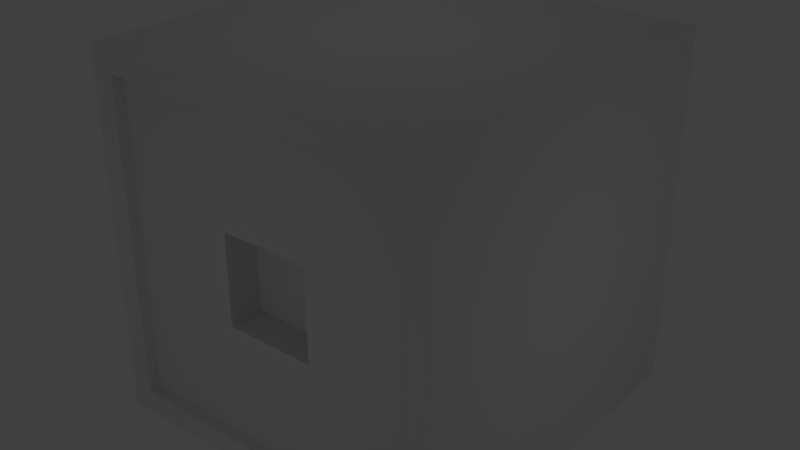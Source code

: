 # Source: laser.blend  (saved by Blender 2.74.0; exported with 4.5.12 LTS)
import bpy
from mathutils import Matrix  # noqa: F401  (used for matrix-valued properties, if any)

bpy.ops.wm.read_factory_settings(use_empty=True)
scene = bpy.context.scene
scene.name = 'Scene'

# ---- collections
col_collection_1 = bpy.data.collections.new('Collection 1'); scene.collection.children.link(col_collection_1)

# ---- materials (node trees are filled in below, after node groups)
mat_palette = bpy.data.materials.new('palette')
mat_palette.alpha_threshold = 0.0
mat_palette.use_transparent_shadow = False
mat_palette.roughness = 0.5

# ---- material node trees

# ---- world
world_world = bpy.data.worlds.new('World'); scene.world = world_world
world_world.color = (0.05088, 0.05088, 0.05088)
world_world.use_sun_shadow = False
world_world.sun_shadow_jitter_overblur = 0.0
world_world.cycles.sampling_method = 'MANUAL'
world_world.cycles.sample_map_resolution = 256

# ---- lights
light_lamp = bpy.data.lights.new('Lamp', 'POINT')
light_lamp.transmission_factor = 0.0
light_lamp.cutoff_distance = 30.0
light_lamp.energy = 346.0
light_lamp.shadow_buffer_clip_start = 1.001
light_lamp.shadow_soft_size = 0.1
light_lamp.shadow_maximum_resolution = 0.006
light_lamp.use_absolute_resolution = True
light_lamp.cycles.use_multiple_importance_sampling = False
light_lamp_001 = bpy.data.lights.new('Lamp.001', 'POINT')
light_lamp_001.transmission_factor = 0.0
light_lamp_001.cutoff_distance = 30.0
light_lamp_001.energy = 346.0
light_lamp_001.shadow_buffer_clip_start = 1.001
light_lamp_001.shadow_soft_size = 0.1
light_lamp_001.shadow_maximum_resolution = 0.006
light_lamp_001.use_absolute_resolution = True
light_lamp_001.cycles.use_multiple_importance_sampling = False
light_lamp_002 = bpy.data.lights.new('Lamp.002', 'POINT')
light_lamp_002.transmission_factor = 0.0
light_lamp_002.cutoff_distance = 30.0
light_lamp_002.energy = 346.0
light_lamp_002.shadow_buffer_clip_start = 1.001
light_lamp_002.shadow_soft_size = 0.1
light_lamp_002.shadow_maximum_resolution = 0.006
light_lamp_002.use_absolute_resolution = True
light_lamp_002.cycles.use_multiple_importance_sampling = False
light_lamp_003 = bpy.data.lights.new('Lamp.003', 'POINT')
light_lamp_003.transmission_factor = 0.0
light_lamp_003.cutoff_distance = 30.0
light_lamp_003.energy = 346.0
light_lamp_003.shadow_buffer_clip_start = 1.001
light_lamp_003.shadow_soft_size = 0.1
light_lamp_003.shadow_maximum_resolution = 0.006
light_lamp_003.use_absolute_resolution = True
light_lamp_003.cycles.use_multiple_importance_sampling = False
light_lamp_004 = bpy.data.lights.new('Lamp.004', 'POINT')
light_lamp_004.transmission_factor = 0.0
light_lamp_004.cutoff_distance = 30.0
light_lamp_004.energy = 346.0
light_lamp_004.shadow_buffer_clip_start = 1.001
light_lamp_004.shadow_soft_size = 0.1
light_lamp_004.shadow_maximum_resolution = 0.006
light_lamp_004.use_absolute_resolution = True
light_lamp_004.cycles.use_multiple_importance_sampling = False
light_lamp_005 = bpy.data.lights.new('Lamp.005', 'POINT')
light_lamp_005.transmission_factor = 0.0
light_lamp_005.cutoff_distance = 30.0
light_lamp_005.energy = 346.0
light_lamp_005.shadow_buffer_clip_start = 1.001
light_lamp_005.shadow_soft_size = 0.1
light_lamp_005.shadow_maximum_resolution = 0.006
light_lamp_005.use_absolute_resolution = True
light_lamp_005.cycles.use_multiple_importance_sampling = False

# ---- meshes
me_cube_001 = bpy.data.meshes.new('Cube.001')
me_cube_001.from_pydata([(-1.0, -1.0, -1.0), (-1.0, -1.0, 1.0), (-1.0, 1.0, -1.0), (-1.0, 1.0, 1.0), (1.0, -1.0, -1.0), (1.0, -1.0, 1.0), (1.0, 1.0, -1.0), (1.0, 1.0, 1.0), (-1.0, -1.0, -0.8), (-1.0, -1.0, 0.8), (0.8, -1.0, 0.8), (0.8, -1.0, -0.8), (-0.8, -1.0, 0.8), (-0.8, -1.0, -0.8), (0.8, 0.0, 0.8), (-0.8, 0.0, -0.8), (-0.8, 0.0, 0.8), (0.8, 0.0, -0.8), (1.0, 1.0, 0.8), (1.0, 1.0, -0.8), (-0.8, 1.0, 0.8), (-0.8, 1.0, -0.8), (0.8, 1.0, 0.8), (0.8, 1.0, -0.8)], [], [(1, 3, 2, 0, 8, 9), (7, 5, 4, 6, 19, 18), (0, 2, 6, 4), (5, 7, 3, 1), (12, 9, 8, 13), (5, 1, 9, 12, 10, 11, 13, 8, 0, 4), (3, 7, 18, 22, 20, 21, 23, 19, 6, 2), (13, 15, 21, 20, 16, 12), (18, 19, 23, 22), (12, 16, 20, 22, 14, 10), (11, 10, 14, 22, 23, 17), (13, 11, 17, 23, 21, 15), (15, 16, 14, 17)])
_uv = me_cube_001.uv_layers.new(name='UVMap')
_uv.uv.foreach_set('vector', [0.6251, 0.625, 0.6251, 1.192e-07, 0.75, 1.192e-07, 0.75, 0.625, 0.7375, 0.625, 0.6376, 0.625, 0.7502, 0.625, 0.625, 0.625, 0.625, 2.384e-07, 0.7502, 1.192e-07, 0.7502, 0.0625, 0.7502, 0.5625, 0.7502, 0.0, 0.7502, 0.625, 0.625, 0.625, 0.625, 0.0, 0.625, 2.384e-07, 0.7502, 1.453e-07, 0.7502, 0.625, 0.625, 0.625, 0.5626, 0.0625, 0.6251, 0.0625, 0.6251, 0.5625, 0.5626, 0.5625, -1.192e-07, 2.533e-07, 0.6251, 1.788e-07, 0.6251, 0.0625, 0.5626, 0.0625, 0.06251, 0.0625, 0.06251, 0.5625, 0.5626, 0.5625, 0.6251, 0.5625, 0.6251, 0.625, 0.0, 0.625, 7.452e-08, 0.625, 0.0, 1.304e-07, 0.06251, 1.304e-07, 0.06251, 0.0625, 0.06251, 0.5625, 0.5626, 0.5625, 0.5626, 0.0625, 0.5626, 0.0, 0.6251, 0.0, 0.6251, 0.625, 0.8749, 0.06251, 0.8749, 0.3125, 0.8749, 0.5625, 0.75, 0.5625, 0.75, 0.3125, 0.75, 0.06251, 0.06251, 1.304e-07, 0.5626, 0.0, 0.5626, 0.0625, 0.06251, 0.0625, 0.75, 0.5625, 0.75, 0.3125, 0.75, 0.06251, 0.8749, 0.06251, 0.8749, 0.3125, 0.8749, 0.5625, 0.8749, 0.5625, 0.75, 0.5625, 0.75, 0.3125, 0.75, 0.06251, 0.8749, 0.06251, 0.8749, 0.3125, 0.75, 0.0625, 0.8749, 0.0625, 0.8749, 0.3125, 0.8749, 0.5625, 0.75, 0.5625, 0.75, 0.3125, 0.5626, 0.5625, 0.06251, 0.5625, 0.06251, 0.0625, 0.5626, 0.0625])
me_cube_001.use_remesh_preserve_volume = False
me_cube_001.use_remesh_preserve_attributes = False
me_cube_001.use_mirror_vertex_groups = False
me_cube_001.update()
me_modellaserblock = bpy.data.meshes.new('ModelLaserBlock')
me_modellaserblock.from_pydata([(-16.0, 32.0, -16.0), (-16.0, 0.0, 16.0), (-16.0, 0.0, -16.0), (-16.0, 32.0, 16.0), (14.0, 30.0, -15.0), (14.0, 30.0, -16.0), (14.0, 2.0, 16.0), (14.0, 2.0, 15.0), (14.0, 2.0, -15.0), (14.0, 2.0, -16.0), (14.0, 30.0, 16.0), (14.0, 30.0, 15.0), (5.0, 11.0, 13.0), (5.0, 11.0, 11.0), (5.0, 21.0, 11.0), (5.0, 21.0, 13.0), (4.0, 12.0, 15.0), (4.0, 12.0, 13.0), (4.0, 12.0, 11.0), (4.0, 20.0, -8.0), (4.0, 12.0, -8.0), (4.0, 20.0, 11.0), (4.0, 20.0, 13.0), (4.0, 20.0, 15.0), (-8.0, 20.0, -15.0), (-8.0, 20.0, -16.0), (-8.0, 27.0, -15.0), (-8.0, 27.0, -16.0), (16.0, 32.0, -16.0), (16.0, 0.0, 16.0), (16.0, 0.0, -16.0), (16.0, 32.0, 16.0), (-14.0, 30.0, -16.0), (-14.0, 30.0, -15.0), (-14.0, 2.0, 16.0), (-14.0, 2.0, 15.0), (-14.0, 2.0, -15.0), (-14.0, 2.0, -16.0), (-14.0, 30.0, 15.0), (-14.0, 30.0, 16.0), (-5.0, 11.0, 13.0), (-5.0, 11.0, 11.0), (-5.0, 21.0, 11.0), (-5.0, 21.0, 13.0), (-4.0, 12.0, 15.0), (-4.0, 12.0, 13.0), (-4.0, 12.0, 11.0), (-4.0, 20.0, -8.0), (-4.0, 12.0, -8.0), (-4.0, 20.0, 11.0), (-4.0, 20.0, 13.0), (-4.0, 20.0, 15.0), (8.0, 20.0, -15.0), (8.0, 20.0, -16.0), (8.0, 27.0, -16.0), (8.0, 27.0, -15.0), (13.0, 32.0, 16.0), (8.0, 32.0, 16.0), (13.0, 30.0, 16.0), (8.0, 30.0, 16.0), (3.0, 30.0, 15.0), (-3.0, 30.0, 15.0), (3.0, 20.0, 11.0), (3.0, 21.0, 11.0), (-1.0, 20.0, 11.0), (-1.0, 21.0, 11.0), (3.0, 20.0, 15.0), (-3.0, 20.0, 15.0), (-12.0, 32.0, -16.0), (-13.0, 32.0, -16.0), (-12.0, 30.0, -16.0), (-13.0, 30.0, -16.0), (0.0, 20.0, 13.0), (0.0, 21.0, 13.0), (-2.0, 20.0, 13.0), (-2.0, 21.0, 13.0), (-8.0, 30.0, -15.0), (8.0, 30.0, -15.0)], [], [(0, 2, 1, 3), (4, 5, 9, 8), (10, 11, 7, 6), (22, 17, 16, 23), (12, 15, 14, 13), (21, 19, 20, 18), (26, 27, 25, 24), (30, 28, 31, 29), (35, 38, 39, 34), (32, 33, 36, 37), (41, 42, 43, 40), (50, 51, 44, 45), (48, 47, 49, 46), (54, 55, 52, 53), (3, 1, 29, 31, 56, 58, 10, 6, 34, 39, 59, 57), (56, 57, 59, 58), (66, 60, 61, 67), (64, 62, 63, 65), (49, 64, 65, 42, 41, 13, 14, 63, 62, 21, 18, 46), (47, 48, 20, 19), (61, 38, 35, 7, 11, 60, 66, 23, 16, 44, 51, 67), (2, 0, 69, 71, 32, 37, 9, 5, 70, 68, 28, 30), (71, 69, 68, 70), (74, 75, 73, 72), (17, 22, 72, 73, 15, 12, 40, 43, 75, 74, 50, 45), (76, 77, 55, 26), (26, 24, 52, 55, 77, 4, 8, 36, 33, 76), (54, 53, 25, 27), (29, 1, 2, 30), (70, 5, 4, 77, 76, 33, 32, 71), (38, 61, 60, 11, 10, 58, 59, 39), (14, 15, 73, 75, 43, 42, 65, 63), (62, 64, 49, 47, 19, 21), (50, 74, 72, 22, 23, 66, 67, 51), (53, 52, 24, 25), (28, 68, 69, 0, 3, 57, 56, 31), (6, 7, 35, 34), (36, 8, 9, 37), (12, 13, 41, 40), (17, 45, 44, 16), (20, 48, 46, 18), (26, 55, 54, 27)])
me_modellaserblock.polygons.foreach_set('use_smooth', [True] * 42)
_k = set([(0, 2), (0, 3), (0, 69), (1, 2), (1, 3), (1, 29), (2, 30), (3, 57), (4, 5), (4, 8), (4, 77), (5, 9), (5, 70), (6, 7), (6, 10), (6, 34), (7, 11), (7, 35), (8, 9), (8, 36), (9, 37), (10, 11), (10, 58), (11, 60), (12, 13), (12, 15), (12, 40), (13, 14), (13, 41), (14, 15), (14, 63), (15, 73), (16, 17), (16, 23), (16, 44), (17, 22), (17, 45), (18, 20), (18, 21), (18, 46), (19, 20), (19, 21), (19, 47), (20, 48), (21, 62), (22, 23), (22, 72), (23, 66), (24, 25), (24, 26), (24, 52), (25, 27), (25, 53), (26, 27), (26, 55), (26, 76), (27, 54), (28, 30), (28, 31), (28, 68), (29, 30), (29, 31), (31, 56), (32, 33), (32, 37), (32, 71), (33, 36), (33, 76), (34, 35), (34, 39), (35, 38), (36, 37), (38, 39), (38, 61), (39, 59), (40, 41), (40, 43), (41, 42), (42, 43), (42, 65), (43, 75), (44, 45), (44, 51), (45, 50), (46, 48), (46, 49), (47, 48), (47, 49), (49, 64), (50, 51), (50, 74), (51, 67), (52, 53), (52, 55), (53, 54), (54, 55), (55, 77), (56, 57), (56, 58), (57, 59), (58, 59), (60, 61), (60, 66), (61, 67), (62, 63), (62, 64), (63, 65), (64, 65), (66, 67), (68, 69), (68, 70), (69, 71), (70, 71), (72, 73), (72, 74), (73, 75), (74, 75), (76, 77)])
me_modellaserblock.attributes.new('sharp_edge', 'BOOLEAN', 'EDGE').data.foreach_set('value', [ (min(e.vertices), max(e.vertices)) in _k for e in me_modellaserblock.edges])
_uv = me_modellaserblock.uv_layers.new(name='UVMap')
_uv.uv.foreach_set('vector', [0.5, 4.517e-08, 0.5, 0.5, 4.563e-08, 0.5, 0.0, 4.517e-08, 0.5, 0.5625, 0.5156, 0.5625, 0.5156, 1.0, 0.5, 1.0, 0.5, 0.5625, 0.5156, 0.5625, 0.5156, 1.0, 0.5, 1.0, 0.5312, 0.4375, 0.5312, 0.5625, 0.5, 0.5625, 0.5, 0.4375, 0.5312, 0.5937, 0.5312, 0.4375, 0.5625, 0.4375, 0.5625, 0.5937, 0.6562, 0.5937, 0.6562, 0.8906, 0.5312, 0.8906, 0.5312, 0.5937, 0.5156, 0.8125, 0.5312, 0.8125, 0.5312, 0.9219, 0.5156, 0.9219, 0.5, 0.0, 0.5, 0.5, 1.937e-07, 0.5, 0.0, 1.51e-07, 0.5, 1.0, 0.5, 0.5625, 0.5156, 0.5625, 0.5156, 1.0, 0.5156, 1.0, 0.5, 1.0, 0.5, 0.5625, 0.5156, 0.5625, 0.5625, 0.4375, 0.5625, 0.5937, 0.5312, 0.5937, 0.5312, 0.4375, 0.5312, 0.5625, 0.5, 0.5625, 0.5, 0.4375, 0.5312, 0.4375, 0.6562, 0.8906, 0.5312, 0.8906, 0.5313, 0.5937, 0.6563, 0.5938, 0.5156, 0.8125, 0.5312, 0.8125, 0.5312, 0.9219, 0.5156, 0.9219, 0.5, 0.5, 0.5, 1.0, 1.195e-07, 1.0, 5.989e-08, 0.5, 0.04687, 0.5, 0.04687, 0.5312, 0.03125, 0.5312, 0.03125, 0.9687, 0.4687, 0.9687, 0.4687, 0.5312, 0.125, 0.5312, 0.125, 0.5, 0.04687, 0.5, 0.125, 0.5, 0.125, 0.5312, 0.04687, 0.5312, 0.7656, 0.2812, 0.7656, 0.4375, 0.6719, 0.4375, 0.6719, 0.2812, 0.625, 0.5781, 0.6875, 0.5781, 0.6875, 0.5937, 0.625, 0.5937, 0.5781, 0.5781, 0.625, 0.5781, 0.625, 0.5937, 0.5625, 0.5937, 0.5625, 0.4375, 0.7187, 0.4375, 0.7187, 0.5937, 0.6875, 0.5937, 0.6875, 0.5781, 0.7031, 0.5781, 0.7031, 0.4531, 0.5781, 0.4531, 0.5781, 0.5781, 0.5781, 0.4531, 0.7031, 0.4531, 0.7031, 0.5781, 0.6719, 0.4375, 0.5, 0.4375, 0.5, 1.807e-07, 0.9375, 2.258e-07, 0.9375, 0.4375, 0.7656, 0.4375, 0.7656, 0.2812, 0.7812, 0.2812, 0.7812, 0.1562, 0.6562, 0.1562, 0.6562, 0.2812, 0.6719, 0.2812, 0.5, 1.0, 9.127e-08, 1.0, -9.127e-08, 0.9531, 0.03125, 0.9531, 0.03125, 0.9687, 0.4687, 0.9687, 0.4687, 0.5312, 0.03125, 0.5312, 0.03125, 0.9375, -9.127e-08, 0.9375, -9.127e-08, 0.5, 0.5, 0.5, 0.03125, 0.9531, -9.127e-08, 0.9531, -9.127e-08, 0.9375, 0.03125, 0.9375, 0.6094, 0.4531, 0.6094, 0.4375, 0.6406, 0.4375, 0.6406, 0.4531, 0.7031, 0.5781, 0.7031, 0.4531, 0.6406, 0.4531, 0.6406, 0.4375, 0.7187, 0.4375, 0.7187, 0.5937, 0.5625, 0.5937, 0.5625, 0.4375, 0.6094, 0.4375, 0.6094, 0.4531, 0.5781, 0.4531, 0.5781, 0.5781, 0.03125, 0.875, 0.03125, 0.625, 0.07812, 0.625, 0.07812, 0.875, 0.07812, 0.875, 0.1875, 0.875, 0.1875, 0.625, 0.07812, 0.625, 0.03125, 0.625, 0.03125, 0.5312, 0.4687, 0.5312, 0.4687, 0.9687, 0.03125, 0.9687, 0.03125, 0.875, 0.07812, 0.625, 0.1875, 0.625, 0.1875, 0.875, 0.07814, 0.875, 0.0, 4.517e-08, 0.5, 0.0, 0.5, 0.5, 5.96e-08, 0.5, 0.5, 0.9687, 0.5, 0.5625, 0.5156, 0.5625, 0.5156, 0.6562, 0.5156, 0.9062, 0.5156, 1.0, 0.5, 1.0, 0.5, 0.9844, 0.5, 1.0, 0.5, 0.8281, 0.5, 0.7344, 0.5, 0.5625, 0.5156, 0.5625, 0.5156, 0.5781, 0.5156, 0.6562, 0.5156, 1.0, 0.5312, 0.4375, 0.5625, 0.4375, 0.5625, 0.5156, 0.5625, 0.5469, 0.5625, 0.5937, 0.5312, 0.5937, 0.5312, 0.5312, 0.5312, 0.4687, 0.5469, 0.5937, 0.6094, 0.5937, 0.6562, 0.5937, 0.6562, 0.8906, 0.5312, 0.8906, 0.5312, 0.5937, 0.5312, 0.4375, 0.5312, 0.4687, 0.5312, 0.5, 0.5312, 0.5625, 0.5, 0.5625, 0.5, 0.5469, 0.5, 0.4531, 0.5, 0.4375, 0.5156, 0.5625, 0.5312, 0.5625, 0.5312, 0.8125, 0.5156, 0.8125, 0.5, 0.5, 0.0625, 0.5, 0.04687, 0.5, 0.0, 0.5, 0.0, 1.51e-07, 0.375, 1.808e-07, 0.4531, 1.808e-07, 0.5, 1.808e-07, 0.5, 0.5625, 0.5156, 0.5625, 0.5156, 1.0, 0.5, 1.0, 0.5, 1.0, 0.5, 0.5625, 0.5156, 0.5625, 0.5156, 1.0, 0.5625, 0.5937, 0.5312, 0.5937, 0.5312, 0.4375, 0.5625, 0.4375, 0.5312, 0.4375, 0.5312, 0.5625, 0.5, 0.5625, 0.5, 0.4375, 0.6562, 0.8906, 0.5312, 0.8906, 0.5312, 0.5937, 0.6562, 0.5937, 0.5312, 0.5625, 0.5312, 0.8125, 0.5156, 0.8125, 0.5156, 0.5625])
_ca = me_modellaserblock.color_attributes.new('Col', 'BYTE_COLOR', 'CORNER')
_ca.data.foreach_set('color', [1.0, 1.0, 1.0, 1.0, 1.0, 1.0, 1.0, 1.0, 1.0, 1.0, 1.0, 1.0, 1.0, 1.0, 1.0, 1.0, 1.0, 1.0, 1.0, 1.0, 1.0, 1.0, 1.0, 1.0, 1.0, 1.0, 1.0, 1.0, 1.0, 1.0, 1.0, 1.0, 1.0, 1.0, 1.0, 1.0, 1.0, 1.0, 1.0, 1.0, 1.0, 1.0, 1.0, 1.0, 1.0, 1.0, 1.0, 1.0, 1.0, 1.0, 1.0, 1.0, 1.0, 1.0, 1.0, 1.0, 1.0, 1.0, 1.0, 1.0, 1.0, 1.0, 1.0, 1.0, 1.0, 1.0, 1.0, 1.0, 1.0, 1.0, 1.0, 1.0, 1.0, 1.0, 1.0, 1.0, 1.0, 1.0, 1.0, 1.0, 1.0, 1.0, 1.0, 1.0, 1.0, 1.0, 1.0, 1.0, 1.0, 1.0, 1.0, 1.0, 1.0, 1.0, 1.0, 1.0, 1.0, 1.0, 1.0, 1.0, 1.0, 1.0, 1.0, 1.0, 1.0, 1.0, 1.0, 1.0, 1.0, 1.0, 1.0, 1.0, 1.0, 1.0, 1.0, 1.0, 1.0, 1.0, 1.0, 1.0, 1.0, 1.0, 1.0, 1.0, 1.0, 1.0, 1.0, 1.0, 1.0, 1.0, 1.0, 1.0, 1.0, 1.0, 1.0, 1.0, 1.0, 1.0, 1.0, 1.0, 1.0, 1.0, 1.0, 1.0, 1.0, 1.0, 1.0, 1.0, 1.0, 1.0, 1.0, 1.0, 1.0, 1.0, 1.0, 1.0, 1.0, 1.0, 1.0, 1.0, 1.0, 1.0, 1.0, 1.0, 1.0, 1.0, 1.0, 1.0, 1.0, 1.0, 1.0, 1.0, 1.0, 1.0, 1.0, 1.0, 1.0, 1.0, 1.0, 1.0, 1.0, 1.0, 1.0, 1.0, 1.0, 1.0, 1.0, 1.0, 1.0, 1.0, 1.0, 1.0, 1.0, 1.0, 1.0, 1.0, 1.0, 1.0, 1.0, 1.0, 1.0, 1.0, 1.0, 1.0, 1.0, 1.0, 1.0, 1.0, 1.0, 1.0, 1.0, 1.0, 1.0, 1.0, 1.0, 1.0, 1.0, 1.0, 1.0, 1.0, 1.0, 1.0, 1.0, 1.0, 1.0, 1.0, 1.0, 1.0, 1.0, 1.0, 1.0, 1.0, 1.0, 1.0, 1.0, 1.0, 1.0, 1.0, 1.0, 1.0, 1.0, 1.0, 1.0, 1.0, 1.0, 1.0, 1.0, 1.0, 1.0, 1.0, 1.0, 1.0, 1.0, 1.0, 1.0, 1.0, 1.0, 1.0, 1.0, 1.0, 1.0, 1.0, 1.0, 1.0, 1.0, 1.0, 1.0, 1.0, 1.0, 1.0, 1.0, 1.0, 1.0, 1.0, 1.0, 1.0, 1.0, 1.0, 1.0, 1.0, 1.0, 1.0, 1.0, 1.0, 1.0, 1.0, 1.0, 1.0, 1.0, 1.0, 1.0, 1.0, 1.0, 1.0, 1.0, 1.0, 1.0, 1.0, 1.0, 1.0, 1.0, 1.0, 1.0, 1.0, 1.0, 1.0, 1.0, 1.0, 1.0, 1.0, 1.0, 1.0, 1.0, 1.0, 1.0, 1.0, 1.0, 1.0, 1.0, 1.0, 1.0, 1.0, 1.0, 1.0, 1.0, 1.0, 1.0, 1.0, 1.0, 1.0, 1.0, 1.0, 1.0, 1.0, 1.0, 1.0, 1.0, 1.0, 1.0, 1.0, 1.0, 1.0, 1.0, 1.0, 1.0, 1.0, 1.0, 1.0, 1.0, 1.0, 1.0, 1.0, 1.0, 1.0, 1.0, 1.0, 1.0, 1.0, 1.0, 1.0, 1.0, 1.0, 1.0, 1.0, 1.0, 1.0, 1.0, 1.0, 1.0, 1.0, 1.0, 1.0, 1.0, 1.0, 1.0, 1.0, 1.0, 1.0, 1.0, 1.0, 1.0, 1.0, 1.0, 1.0, 1.0, 1.0, 1.0, 1.0, 1.0, 1.0, 1.0, 1.0, 1.0, 1.0, 1.0, 1.0, 1.0, 1.0, 1.0, 1.0, 1.0, 1.0, 1.0, 1.0, 1.0, 1.0, 1.0, 1.0, 1.0, 1.0, 1.0, 1.0, 1.0, 1.0, 1.0, 1.0, 1.0, 1.0, 1.0, 1.0, 1.0, 1.0, 1.0, 1.0, 1.0, 1.0, 1.0, 1.0, 1.0, 1.0, 1.0, 1.0, 1.0, 1.0, 1.0, 1.0, 1.0, 1.0, 1.0, 1.0, 1.0, 1.0, 1.0, 1.0, 1.0, 1.0, 1.0, 1.0, 1.0, 1.0, 1.0, 1.0, 1.0, 1.0, 1.0, 1.0, 1.0, 1.0, 1.0, 1.0, 1.0, 1.0, 1.0, 1.0, 1.0, 1.0, 1.0, 1.0, 1.0, 1.0, 1.0, 1.0, 1.0, 1.0, 1.0, 1.0, 1.0, 1.0, 1.0, 1.0, 1.0, 1.0, 1.0, 1.0, 1.0, 1.0, 1.0, 1.0, 1.0, 1.0, 1.0, 1.0, 1.0, 1.0, 1.0, 1.0, 1.0, 1.0, 1.0, 1.0, 1.0, 1.0, 1.0, 1.0, 1.0, 1.0, 1.0, 1.0, 1.0, 1.0, 1.0, 1.0, 1.0, 1.0, 1.0, 1.0, 1.0, 1.0, 1.0, 1.0, 1.0, 1.0, 1.0, 1.0, 1.0, 1.0, 1.0, 1.0, 1.0, 1.0, 1.0, 1.0, 1.0, 1.0, 1.0, 1.0, 1.0, 1.0, 1.0, 1.0, 1.0, 1.0, 1.0, 1.0, 1.0, 1.0, 1.0, 1.0, 1.0, 1.0, 1.0, 1.0, 1.0, 1.0, 1.0, 1.0, 1.0, 1.0, 1.0, 1.0, 1.0, 1.0, 1.0, 1.0, 1.0, 1.0, 1.0, 1.0, 1.0, 1.0, 1.0, 1.0, 1.0, 1.0, 1.0, 1.0, 1.0, 1.0, 1.0, 1.0, 1.0, 1.0, 1.0, 1.0, 1.0, 1.0, 1.0, 1.0, 1.0, 1.0, 1.0, 1.0, 1.0, 1.0, 1.0, 1.0, 1.0, 1.0, 1.0, 1.0, 1.0, 1.0, 1.0, 1.0, 1.0, 1.0, 1.0, 1.0, 1.0, 1.0, 1.0, 1.0, 1.0, 1.0, 1.0, 1.0, 1.0, 1.0, 1.0, 1.0, 1.0, 1.0, 1.0, 1.0, 1.0, 1.0, 1.0, 1.0, 1.0, 1.0, 1.0, 1.0, 1.0, 1.0, 1.0, 1.0, 1.0, 1.0, 1.0, 1.0, 1.0, 1.0, 1.0, 1.0, 1.0, 1.0, 1.0, 1.0, 1.0, 1.0, 1.0, 1.0, 1.0, 1.0, 1.0, 1.0, 1.0, 1.0, 1.0, 1.0, 1.0, 1.0, 1.0, 1.0, 1.0, 1.0, 1.0, 1.0, 1.0, 1.0, 1.0, 1.0, 1.0, 1.0, 1.0, 1.0, 1.0, 1.0, 1.0, 1.0, 1.0, 1.0, 1.0, 1.0, 1.0, 1.0, 1.0, 1.0, 1.0, 1.0, 1.0, 1.0, 1.0, 1.0, 1.0, 1.0, 1.0, 1.0, 1.0, 1.0, 1.0, 1.0, 1.0, 1.0, 1.0, 1.0, 1.0, 1.0, 1.0, 1.0, 1.0, 1.0, 1.0, 1.0, 1.0, 1.0, 1.0, 1.0, 1.0, 1.0, 1.0, 1.0, 1.0, 1.0, 1.0, 1.0, 1.0, 1.0, 1.0, 1.0, 1.0, 1.0, 1.0, 1.0, 1.0, 1.0, 1.0, 1.0, 1.0, 1.0, 1.0, 1.0, 1.0, 1.0, 1.0, 1.0, 1.0, 1.0, 1.0, 1.0, 1.0, 1.0, 1.0, 1.0, 1.0, 1.0, 1.0, 1.0, 1.0, 1.0, 1.0, 1.0, 1.0, 1.0, 1.0, 1.0, 1.0, 1.0, 1.0, 1.0, 1.0, 1.0, 1.0, 1.0, 1.0, 1.0, 1.0, 1.0, 1.0, 1.0, 1.0, 1.0, 1.0, 1.0, 1.0, 1.0, 1.0, 1.0, 1.0, 1.0, 1.0, 1.0, 1.0, 1.0, 1.0, 1.0, 1.0, 1.0, 1.0, 1.0, 1.0, 1.0, 1.0, 1.0, 1.0, 1.0, 1.0, 1.0, 1.0, 1.0, 1.0, 1.0, 1.0, 1.0, 1.0, 1.0, 1.0, 1.0, 1.0, 1.0, 1.0, 1.0, 1.0, 1.0, 1.0, 1.0, 1.0, 1.0, 1.0, 1.0, 1.0, 1.0, 1.0, 1.0, 1.0, 1.0, 1.0, 1.0, 1.0, 1.0, 1.0, 1.0, 1.0, 1.0, 1.0, 1.0, 1.0, 1.0, 1.0, 1.0, 1.0, 1.0, 1.0, 1.0, 1.0, 1.0, 1.0, 1.0, 1.0, 1.0, 1.0, 1.0, 1.0, 1.0, 1.0, 1.0, 1.0, 1.0, 1.0, 1.0, 1.0, 1.0, 1.0, 1.0, 1.0, 1.0, 1.0, 1.0, 1.0, 1.0, 1.0, 1.0, 1.0, 1.0, 1.0, 1.0, 1.0, 1.0, 1.0, 1.0, 1.0, 1.0, 1.0, 1.0, 1.0, 1.0, 1.0, 1.0, 1.0, 1.0, 1.0, 1.0, 1.0, 1.0, 1.0, 1.0, 1.0, 1.0, 1.0, 1.0, 1.0, 1.0, 1.0, 1.0, 1.0, 1.0, 1.0, 1.0, 1.0, 1.0, 1.0, 1.0, 1.0, 1.0, 1.0, 1.0, 1.0, 1.0, 1.0, 1.0, 1.0, 1.0, 1.0, 1.0, 1.0, 1.0, 1.0, 1.0, 1.0, 1.0, 1.0, 1.0, 1.0, 1.0])
me_modellaserblock.materials.append(mat_palette)
me_modellaserblock.use_remesh_preserve_volume = False
me_modellaserblock.use_remesh_preserve_attributes = False
me_modellaserblock.use_mirror_vertex_groups = False
me_modellaserblock.update()
me_modellaserblock.normals_split_custom_set([tuple(v) for v in zip(*[iter([-1.0, 0.0, 0.0, -1.0, 0.0, 0.0, -1.0, 0.0, 0.0, -1.0, 0.0, 0.0, -1.0, 0.0, 0.0, -1.0, 0.0, 0.0, -1.0, 0.0, 0.0, -1.0, 0.0, 0.0, -1.0, 0.0, 0.0, -1.0, 0.0, 0.0, -1.0, 0.0, 0.0, -1.0, 0.0, 0.0, -1.0, 0.0, 0.0, -1.0, 0.0, 0.0, -1.0, 0.0, 0.0, -1.0, 0.0, 0.0, -1.0, 0.0, 0.0, -1.0, 0.0, 0.0, -1.0, 0.0, 0.0, -1.0, 0.0, 0.0, -1.0, 0.0, 0.0, -1.0, 0.0, 0.0, -1.0, 0.0, 0.0, -1.0, 0.0, 0.0, -1.0, 0.0, 0.0, -1.0, 0.0, 0.0, -1.0, 0.0, 0.0, -1.0, 0.0, 0.0, 1.0, 0.0, 0.0, 1.0, 0.0, 0.0, 1.0, 0.0, 0.0, 1.0, 0.0, 0.0, 1.0, 0.0, 0.0, 1.0, 0.0, 0.0, 1.0, 0.0, 0.0, 1.0, 0.0, 0.0, 1.0, 0.0, 0.0, 1.0, 0.0, 0.0, 1.0, 0.0, 0.0, 1.0, 0.0, 0.0, 1.0, 0.0, 0.0, 1.0, 0.0, 0.0, 1.0, 0.0, 0.0, 1.0, 0.0, 0.0, 1.0, 0.0, 0.0, 1.0, 0.0, 0.0, 1.0, 0.0, 0.0, 1.0, 0.0, 0.0, 1.0, 0.0, 0.0, 1.0, 0.0, 0.0, 1.0, 0.0, 0.0, 1.0, 0.0, 0.0, 1.0, 0.0, 0.0, 1.0, 0.0, 0.0, 1.0, 0.0, 0.0, 1.0, 0.0, 0.0, 0.0, 0.0, 1.0, 0.0, 0.0, 1.0, 0.0, 0.0, 1.0, 0.0, 0.0, 1.0, 0.0, 0.0, 1.0, 0.0, 0.0, 1.0, 0.0, 0.0, 1.0, 0.0, 0.0, 1.0, 0.0, 0.0, 1.0, 0.0, 0.0, 1.0, 0.0, 0.0, 1.0, 0.0, 0.0, 1.0, 0.0, 0.0, 1.0, 0.0, 0.0, 1.0, 0.0, 0.0, 1.0, 0.0, 0.0, 1.0, 0.0, 0.0, 1.0, 0.0, 0.0, 1.0, 0.0, 0.0, 1.0, 0.0, 0.0, 1.0, 0.0, 0.0, 1.0, 0.0, 0.0, 1.0, 0.0, 0.0, 1.0, 0.0, 0.0, 1.0, 0.0, 0.0, 1.0, 0.0, 0.0, 1.0, 0.0, 0.0, 1.0, 0.0, 0.0, 1.0, 0.0, 0.0, 1.0, 0.0, 0.0, 1.0, 0.0, 0.0, 1.0, 0.0, 0.0, 1.0, 0.0, 0.0, 1.0, 0.0, 0.0, 1.0, 0.0, 0.0, 1.0, 0.0, 0.0, 1.0, 0.0, 0.0, 1.0, 0.0, 0.0, 1.0, 0.0, 0.0, 1.0, 0.0, 0.0, 1.0, 0.0, 0.0, 1.0, 0.0, 0.0, 1.0, 0.0, 0.0, 1.0, 0.0, 0.0, 1.0, 0.0, 0.0, 1.0, 0.0, 0.0, 1.0, 0.0, 0.0, 1.0, 0.0, 0.0, 1.0, 0.0, 0.0, 1.0, 0.0, 0.0, 1.0, 0.0, 0.0, 1.0, 0.0, 0.0, 1.0, 0.0, 0.0, -1.0, 0.0, 0.0, -1.0, 0.0, 0.0, -1.0, 0.0, 0.0, -1.0, 0.0, 0.0, -1.0, 0.0, 0.0, -1.0, 0.0, 0.0, -1.0, 0.0, 0.0, -1.0, 0.0, 0.0, -1.0, 0.0, 0.0, -1.0, 0.0, 0.0, -1.0, 0.0, 0.0, -1.0, 0.0, 0.0, -1.0, 0.0, 0.0, -1.0, 0.0, 0.0, -1.0, 0.0, 0.0, -1.0, 0.0, 0.0, -1.0, 0.0, 0.0, -1.0, 0.0, 0.0, -1.0, 0.0, 0.0, -1.0, 0.0, 0.0, -1.0, 0.0, 0.0, -1.0, 0.0, 0.0, -1.0, 0.0, 0.0, -1.0, 0.0, 0.0, -1.0, 0.0, 0.0, -1.0, 0.0, 0.0, -1.0, 0.0, 0.0, -1.0, 0.0, 0.0, -1.0, 0.0, 0.0, -1.0, 0.0, 0.0, -1.0, 0.0, 0.0, -1.0, 0.0, 0.0, -1.0, 0.0, 0.0, -1.0, 0.0, 0.0, -1.0, 0.0, 0.0, -1.0, 0.0, 0.0, -1.0, 0.0, 0.0, -1.0, 0.0, 0.0, -1.0, 0.0, 0.0, -1.0, 0.0, 0.0, -1.0, 0.0, 0.0, -1.0, 0.0, 0.0, -1.0, 0.0, 0.0, -1.0, 0.0, 0.0, -1.0, 0.0, 0.0, -1.0, 0.0, 0.0, -1.0, 0.0, 0.0, -1.0, 0.0, 0.0, -1.0, 0.0, 0.0, -1.0, 0.0, -1.0, 0.0, 0.0, -1.0, 0.0, 0.0, -1.0, 0.0, 0.0, -1.0, 0.0, 0.0, -1.0, 0.0, 0.0, -1.0, 0.0, 0.0, -1.0, 0.0, 0.0, -1.0, 0.0, 0.0, -1.0, 0.0, 0.0, -1.0, 0.0, 0.0, -1.0, 0.0, 0.0, -1.0, 0.0, 0.0, -1.0, 0.0, 0.0, -1.0, 0.0, 0.0, -1.0, 0.0, 0.0, -1.0, 0.0, 0.0, -1.0, 0.0, 0.0, -1.0, 0.0, 0.0, -1.0, 0.0, 0.0, -1.0, 0.0, 0.0, -1.0, 0.0, 0.0, -1.0, 0.0, 0.0, -1.0, 0.0, 0.0, -1.0, 0.0, 0.0, -1.0, 0.0, 0.0, -1.0, 0.0, 0.0, -1.0, 0.0, 0.0, -1.0, 0.0, 0.0, -1.0, 0.0, 0.0, -1.0, 0.0, 0.0, -1.0, 0.0, 0.0, -1.0, 0.0, 0.0, -1.0, 0.0, 0.0, -1.0, 0.0, 0.0, -1.0, 0.0, 0.0, -1.0, 0.0, 0.0, -1.0, 0.0, 0.0, -1.0, 0.0, 0.0, -1.0, 0.0, 0.0, -1.0, 0.0, 0.0, -1.0, 0.0, 0.0, -1.0, 0.0, 0.0, -1.0, 0.0, 0.0, -1.0, 0.0, 0.0, -1.0, 0.0, 0.0, -1.0, 0.0, 0.0, 1.0, 0.0, 0.0, 1.0, 0.0, 0.0, 1.0, 0.0, 0.0, 1.0, 0.0, 0.0, 1.0, 0.0, 0.0, 1.0, 0.0, 0.0, 1.0, 0.0, 0.0, 1.0, 0.0, 0.0, 1.0, 0.0, 0.0, 1.0, 0.0, 0.0, 1.0, 0.0, 0.0, 1.0, 0.0, 0.0, 1.0, 0.0, 0.0, 1.0, 0.0, 0.0, 1.0, 0.0, 0.0, 1.0, 0.0, 0.0, 1.0, 0.0, 0.0, 1.0, 0.0, 0.0, 1.0, 0.0, 0.0, 1.0, 0.0, 0.0, 1.0, 0.0, 0.0, 1.0, 0.0, 0.0, 1.0, 0.0, 0.0, 1.0, 0.0, 0.0, 1.0, 0.0, 0.0, 1.0, 0.0, 0.0, 1.0, 0.0, 0.0, 1.0, 0.0, 0.0, 1.0, 0.0, 0.0, 1.0, 0.0, 0.0, 1.0, 0.0, 0.0, 1.0, 0.0])] * 3)])

# ---- objects
ob_cube = bpy.data.objects.new('Cube', me_cube_001)
ob_modellaserblock = bpy.data.objects.new('ModelLaserBlock', me_modellaserblock)
ob_lamp = bpy.data.objects.new('Lamp', light_lamp)
ob_lamp_001 = bpy.data.objects.new('Lamp.001', light_lamp_001)
ob_lamp_002 = bpy.data.objects.new('Lamp.002', light_lamp_002)
ob_lamp_003 = bpy.data.objects.new('Lamp.003', light_lamp_003)
ob_lamp_004 = bpy.data.objects.new('Lamp.004', light_lamp_004)
ob_lamp_005 = bpy.data.objects.new('Lamp.005', light_lamp_005)

# ---- transforms, parenting, visibility, modifiers, constraints
ob_cube.location = (0.0, -12.0, 16.0)
ob_cube.rotation_euler = (3.142, 0.0, 0.0)
ob_cube.scale = (5.0, 1.0, 5.0)
ob_cube.lineart.crease_threshold = 0.0
ob_modellaserblock.location = (0.0, 0.0, 0.0)
ob_modellaserblock.rotation_euler = (1.571, -0.0, 0.0)
ob_modellaserblock.lineart.crease_threshold = 0.0
ob_lamp.location = (-0.9154, -41.39, 16.1)
ob_lamp.rotation_euler = (0.6503, 0.05522, 1.866)
ob_lamp.lock_rotations_4d = False
ob_lamp.empty_display_type = 'ARROWS'
ob_lamp.color = (0.0, 0.0, 0.0, 0.0)
ob_lamp.lineart.crease_threshold = 0.0
ob_lamp_001.location = (-0.9154, 0.6074, 54.1)
ob_lamp_001.rotation_euler = (0.6503, 0.05522, 1.866)
ob_lamp_001.lock_rotations_4d = False
ob_lamp_001.empty_display_type = 'ARROWS'
ob_lamp_001.color = (0.0, 0.0, 0.0, 0.0)
ob_lamp_001.lineart.crease_threshold = 0.0
ob_lamp_002.location = (-38.92, 0.6074, 17.1)
ob_lamp_002.rotation_euler = (0.6503, 0.05522, 1.866)
ob_lamp_002.lock_rotations_4d = False
ob_lamp_002.empty_display_type = 'ARROWS'
ob_lamp_002.color = (0.0, 0.0, 0.0, 0.0)
ob_lamp_002.lineart.crease_threshold = 0.0
ob_lamp_003.location = (-0.9154, 36.61, 17.1)
ob_lamp_003.rotation_euler = (0.6503, 0.05522, 1.866)
ob_lamp_003.lock_rotations_4d = False
ob_lamp_003.empty_display_type = 'ARROWS'
ob_lamp_003.color = (0.0, 0.0, 0.0, 0.0)
ob_lamp_003.lineart.crease_threshold = 0.0
ob_lamp_004.location = (38.08, 0.6074, 17.1)
ob_lamp_004.rotation_euler = (0.6503, 0.05522, 1.866)
ob_lamp_004.lock_rotations_4d = False
ob_lamp_004.empty_display_type = 'ARROWS'
ob_lamp_004.color = (0.0, 0.0, 0.0, 0.0)
ob_lamp_004.lineart.crease_threshold = 0.0
ob_lamp_005.location = (0.0846, 0.6074, -17.9)
ob_lamp_005.rotation_euler = (0.6503, 0.05522, 1.866)
ob_lamp_005.lock_rotations_4d = False
ob_lamp_005.empty_display_type = 'ARROWS'
ob_lamp_005.color = (0.0, 0.0, 0.0, 0.0)
ob_lamp_005.lineart.crease_threshold = 0.0

# ---- collection membership
col_collection_1.objects.link(ob_cube)
col_collection_1.objects.link(ob_modellaserblock)
col_collection_1.objects.link(ob_lamp)
col_collection_1.objects.link(ob_lamp_001)
col_collection_1.objects.link(ob_lamp_002)
col_collection_1.objects.link(ob_lamp_003)
col_collection_1.objects.link(ob_lamp_004)
col_collection_1.objects.link(ob_lamp_005)

# ---- scene / render settings (as saved in the file)
scene.frame_start = 1; scene.frame_end = 250; scene.frame_set(10)
scene.render.engine = 'BLENDER_EEVEE_NEXT'
scene.render.resolution_percentage = 50
scene.render.dither_intensity = 0.0
scene.cycles.use_denoising = False
scene.cycles.samples = 10
scene.cycles.sampling_pattern = 'TABULATED_SOBOL'
scene.cycles.light_sampling_threshold = 0.0
scene.cycles.use_adaptive_sampling = False
scene.cycles.use_light_tree = False
scene.cycles.blur_glossy = 0.0
scene.cycles.pixel_filter_type = 'GAUSSIAN'
scene.cycles.sample_clamp_indirect = 0.0
scene.view_settings.view_transform = 'Standard'
bpy.context.view_layer.update()

# ---- added for rendering (the .blend has no active camera): camera
cam_auto = bpy.data.cameras.new('AutoCamera')
cam_auto.lens = 50.0
cam_auto.sensor_width = 36.0
cam_auto.clip_end = 1000.0
ob_auto_camera = bpy.data.objects.new('AutoCamera', cam_auto)
scene.collection.objects.link(ob_auto_camera)
ob_auto_camera.location = (51.2812, -61.5374, 57.0249)
ob_auto_camera.rotation_euler = (1.09748, -7.21219e-08, 0.694738)
scene.camera = ob_auto_camera
bpy.context.view_layer.update()
